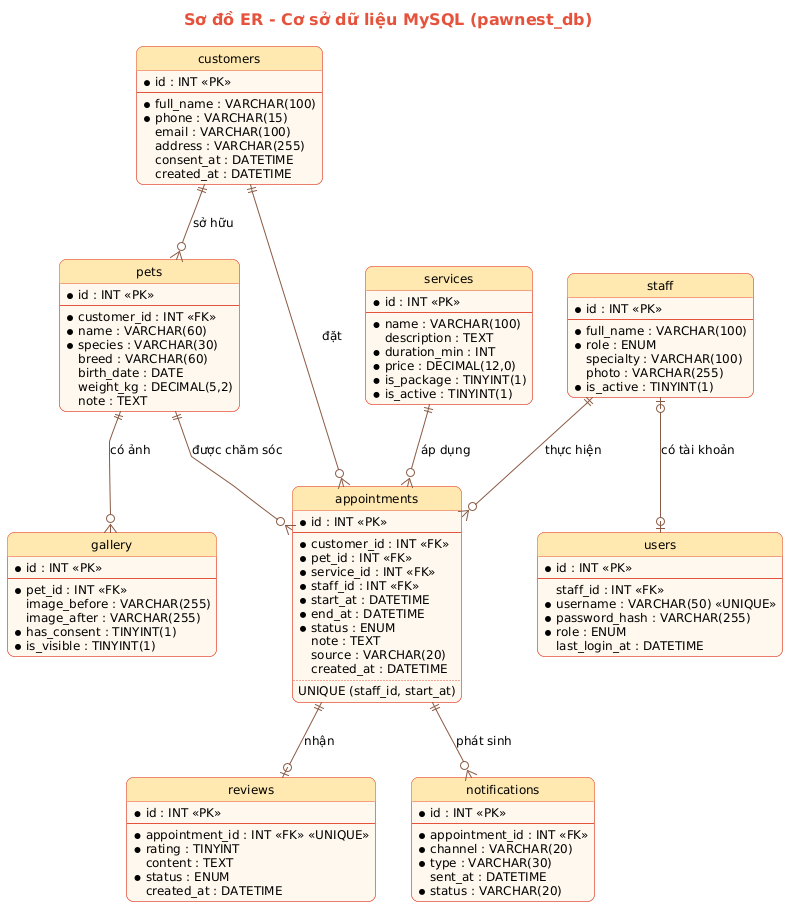

The diagram above was rendered by PlantUML. Its source (embedded in the PNG):
@startuml 04_er_mysql
skinparam defaultFontName DejaVu Sans
skinparam defaultFontSize 12
skinparam shadowing false
skinparam roundCorner 14
skinparam ArrowColor #8A5A44
skinparam TitleFontSize 16
skinparam TitleFontColor #E5533D
skinparam usecase {
  BackgroundColor #FFF1E0
  BorderColor #E5533D
}
skinparam actor {
  BackgroundColor #FFE9B0
  BorderColor #4A2E24
}
skinparam class {
  BackgroundColor #FFF8EE
  BorderColor #E5533D
  HeaderBackgroundColor #FFE9B0
}
skinparam entity {
  BackgroundColor #FFF8EE
  BorderColor #E5533D
}
skinparam sequence {
  ParticipantBackgroundColor #FFE9B0
  ParticipantBorderColor #4A2E24
  LifeLineBorderColor #8A5A44
  ActorBackgroundColor #FFE9B0
  ActorBorderColor #4A2E24
}
skinparam state {
  BackgroundColor #FFF1E0
  BorderColor #E5533D
}
skinparam activity {
  BackgroundColor #FFF1E0
  BorderColor #E5533D
}
skinparam component {
  BackgroundColor #FFF1E0
  BorderColor #E5533D
}
skinparam node {
  BackgroundColor #FFF8EE
  BorderColor #8A5A44
}
skinparam package {
  BackgroundColor #FFFBF3
  BorderColor #8A5A44
}
skinparam database {
  BackgroundColor #FFE9B0
  BorderColor #8A5A44
}
skinparam rectangle {
  BackgroundColor #FFFBF3
  BorderColor #8A5A44
}
title Sơ đồ ER - Cơ sở dữ liệu MySQL (pawnest_db)
hide circle
skinparam linetype polyline
entity "customers" as customers {
  * id : INT <<PK>>
  --
  * full_name : VARCHAR(100)
  * phone : VARCHAR(15)
  email : VARCHAR(100)
  address : VARCHAR(255)
  consent_at : DATETIME
  created_at : DATETIME
}
entity "pets" as pets {
  * id : INT <<PK>>
  --
  * customer_id : INT <<FK>>
  * name : VARCHAR(60)
  * species : VARCHAR(30)
  breed : VARCHAR(60)
  birth_date : DATE
  weight_kg : DECIMAL(5,2)
  note : TEXT
}
entity "services" as services {
  * id : INT <<PK>>
  --
  * name : VARCHAR(100)
  description : TEXT
  * duration_min : INT
  * price : DECIMAL(12,0)
  * is_package : TINYINT(1)
  * is_active : TINYINT(1)
}
entity "staff" as staff {
  * id : INT <<PK>>
  --
  * full_name : VARCHAR(100)
  * role : ENUM
  specialty : VARCHAR(100)
  photo : VARCHAR(255)
  * is_active : TINYINT(1)
}
entity "appointments" as appointments {
  * id : INT <<PK>>
  --
  * customer_id : INT <<FK>>
  * pet_id : INT <<FK>>
  * service_id : INT <<FK>>
  * staff_id : INT <<FK>>
  * start_at : DATETIME
  * end_at : DATETIME
  * status : ENUM
  note : TEXT
  source : VARCHAR(20)
  created_at : DATETIME
  ..
  UNIQUE (staff_id, start_at)
}
entity "reviews" as reviews {
  * id : INT <<PK>>
  --
  * appointment_id : INT <<FK>> <<UNIQUE>>
  * rating : TINYINT
  content : TEXT
  * status : ENUM
  created_at : DATETIME
}
entity "gallery" as gallery {
  * id : INT <<PK>>
  --
  * pet_id : INT <<FK>>
  image_before : VARCHAR(255)
  image_after : VARCHAR(255)
  * has_consent : TINYINT(1)
  * is_visible : TINYINT(1)
}
entity "users" as users {
  * id : INT <<PK>>
  --
  staff_id : INT <<FK>>
  * username : VARCHAR(50) <<UNIQUE>>
  * password_hash : VARCHAR(255)
  * role : ENUM
  last_login_at : DATETIME
}
entity "notifications" as notifications {
  * id : INT <<PK>>
  --
  * appointment_id : INT <<FK>>
  * channel : VARCHAR(20)
  * type : VARCHAR(30)
  sent_at : DATETIME
  * status : VARCHAR(20)
}

customers ||--o{ pets : "sở hữu"
customers ||--o{ appointments : "đặt"
pets ||--o{ appointments : "được chăm sóc"
services ||--o{ appointments : "áp dụng"
staff ||--o{ appointments : "thực hiện"
appointments ||--o| reviews : "nhận"
appointments ||--o{ notifications : "phát sinh"
pets ||--o{ gallery : "có ảnh"
staff |o--o| users : "có tài khoản"
@enduml